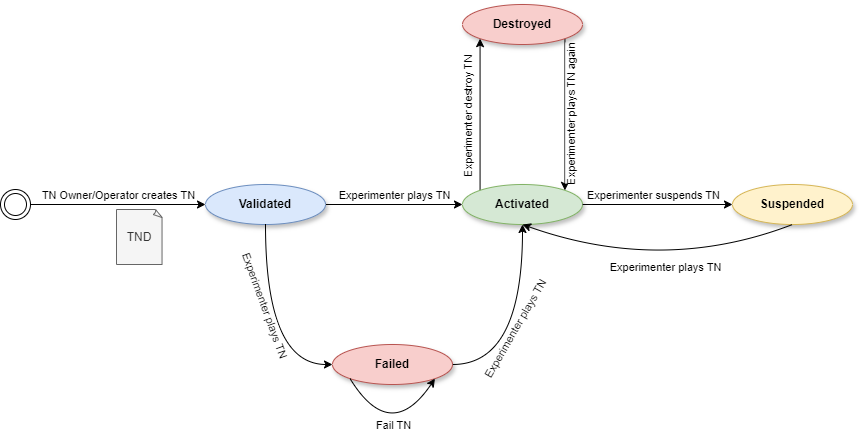

The diagram above was exported from draw.io. Its source (the exported page's mxGraphModel, read from the mxfile embedded in the PNG):
<mxGraphModel dx="1434" dy="746" grid="1" gridSize="10" guides="1" tooltips="1" connect="1" arrows="1" fold="1" page="1" pageScale="1" pageWidth="827" pageHeight="1169" math="0" shadow="0">
  <root>
    <mxCell id="0" />
    <mxCell id="1" parent="0" />
    <mxCell id="WIWipPIyYG1X73hAsyag-2" style="edgeStyle=orthogonalEdgeStyle;rounded=0;orthogonalLoop=1;jettySize=auto;html=1;entryX=0;entryY=1;entryDx=0;entryDy=0;exitX=0;exitY=0;exitDx=0;exitDy=0;" parent="1" source="fa4FeSXZY2sneAve9pFX-2" target="WIWipPIyYG1X73hAsyag-1" edge="1">
      <mxGeometry relative="1" as="geometry" />
    </mxCell>
    <mxCell id="WIWipPIyYG1X73hAsyag-3" value="Experimenter destroy TN" style="edgeLabel;html=1;align=center;verticalAlign=middle;resizable=0;points=[];rotation=-90;" parent="WIWipPIyYG1X73hAsyag-2" connectable="0" vertex="1">
      <mxGeometry x="0.0167" relative="1" as="geometry">
        <mxPoint x="-12" y="3" as="offset" />
      </mxGeometry>
    </mxCell>
    <mxCell id="fa4FeSXZY2sneAve9pFX-2" value="&lt;b&gt;Activated&lt;/b&gt;" style="ellipse;whiteSpace=wrap;html=1;shadow=1;fillColor=#d5e8d4;strokeColor=#82b366;" parent="1" vertex="1">
      <mxGeometry x="662" y="250" width="120" height="40" as="geometry" />
    </mxCell>
    <mxCell id="yZz3-7xbKPzXbkBPOg7f-8" value="Experimenter plays TN" style="edgeStyle=orthogonalEdgeStyle;rounded=0;orthogonalLoop=1;jettySize=auto;html=1;verticalAlign=bottom;" parent="1" source="yY9qmUEX3DpBMNIjSJe1-1" target="fa4FeSXZY2sneAve9pFX-2" edge="1">
      <mxGeometry relative="1" as="geometry" />
    </mxCell>
    <mxCell id="yY9qmUEX3DpBMNIjSJe1-1" value="&lt;b&gt;Validated&lt;/b&gt;" style="ellipse;whiteSpace=wrap;html=1;shadow=1;fillColor=#dae8fc;strokeColor=#6c8ebf;" parent="1" vertex="1">
      <mxGeometry x="405" y="250" width="120" height="40" as="geometry" />
    </mxCell>
    <mxCell id="yZz3-7xbKPzXbkBPOg7f-4" value="TN Owner/Operator creates TN" style="edgeStyle=orthogonalEdgeStyle;rounded=0;orthogonalLoop=1;jettySize=auto;html=1;entryX=0;entryY=0.5;entryDx=0;entryDy=0;verticalAlign=bottom;" parent="1" source="A_WOb0aHzAX7PD_KRezC-3" target="yY9qmUEX3DpBMNIjSJe1-1" edge="1">
      <mxGeometry relative="1" as="geometry">
        <mxPoint as="offset" />
        <mxPoint x="285" y="270" as="sourcePoint" />
      </mxGeometry>
    </mxCell>
    <mxCell id="yZz3-7xbKPzXbkBPOg7f-7" value="TND" style="whiteSpace=wrap;html=1;shape=mxgraph.basic.document;fillColor=#f5f5f5;fontColor=#333333;strokeColor=#666666;" parent="1" vertex="1">
      <mxGeometry x="316" y="275" width="46" height="55" as="geometry" />
    </mxCell>
    <mxCell id="5D5FwA2SSQigyPHS4fZP-1" value="&lt;b&gt;Suspended&lt;/b&gt;" style="ellipse;whiteSpace=wrap;html=1;shadow=1;fillColor=#fff2cc;strokeColor=#d6b656;" parent="1" vertex="1">
      <mxGeometry x="932" y="250" width="120" height="40" as="geometry" />
    </mxCell>
    <mxCell id="5D5FwA2SSQigyPHS4fZP-4" value="" style="endArrow=classic;html=1;rounded=0;exitX=1;exitY=0.5;exitDx=0;exitDy=0;" parent="1" source="fa4FeSXZY2sneAve9pFX-2" target="5D5FwA2SSQigyPHS4fZP-1" edge="1">
      <mxGeometry width="50" height="50" relative="1" as="geometry">
        <mxPoint x="812" y="310" as="sourcePoint" />
        <mxPoint x="862" y="260" as="targetPoint" />
      </mxGeometry>
    </mxCell>
    <mxCell id="5D5FwA2SSQigyPHS4fZP-5" value="Experimenter suspends TN" style="edgeLabel;html=1;align=center;verticalAlign=middle;resizable=0;points=[];" parent="5D5FwA2SSQigyPHS4fZP-4" connectable="0" vertex="1">
      <mxGeometry x="-0.4745" y="-1" relative="1" as="geometry">
        <mxPoint x="31" y="-11" as="offset" />
      </mxGeometry>
    </mxCell>
    <mxCell id="5D5FwA2SSQigyPHS4fZP-7" value="" style="curved=1;endArrow=classic;html=1;rounded=0;exitX=0.5;exitY=1;exitDx=0;exitDy=0;entryX=0.5;entryY=1;entryDx=0;entryDy=0;" parent="1" source="5D5FwA2SSQigyPHS4fZP-1" target="fa4FeSXZY2sneAve9pFX-2" edge="1">
      <mxGeometry width="50" height="50" relative="1" as="geometry">
        <mxPoint x="862" y="390" as="sourcePoint" />
        <mxPoint x="912" y="340" as="targetPoint" />
        <Array as="points">
          <mxPoint x="862" y="340" />
        </Array>
      </mxGeometry>
    </mxCell>
    <mxCell id="5D5FwA2SSQigyPHS4fZP-8" value="Experimenter plays TN" style="edgeLabel;html=1;align=center;verticalAlign=middle;resizable=0;points=[];" parent="5D5FwA2SSQigyPHS4fZP-7" connectable="0" vertex="1">
      <mxGeometry x="-0.1065" y="-20" relative="1" as="geometry">
        <mxPoint y="15" as="offset" />
      </mxGeometry>
    </mxCell>
    <mxCell id="A_WOb0aHzAX7PD_KRezC-3" value="" style="ellipse;shape=doubleEllipse;html=1;dashed=0;whiteSpace=wrap;aspect=fixed;" parent="1" vertex="1">
      <mxGeometry x="200" y="255" width="30" height="30" as="geometry" />
    </mxCell>
    <mxCell id="d1dHMeWgjPYRJwi6GH1A-4" style="edgeStyle=orthogonalEdgeStyle;rounded=0;orthogonalLoop=1;jettySize=auto;html=1;entryX=0.5;entryY=1;entryDx=0;entryDy=0;exitX=1;exitY=0.5;exitDx=0;exitDy=0;curved=1;" parent="1" source="d1dHMeWgjPYRJwi6GH1A-1" target="fa4FeSXZY2sneAve9pFX-2" edge="1">
      <mxGeometry relative="1" as="geometry" />
    </mxCell>
    <mxCell id="d1dHMeWgjPYRJwi6GH1A-6" value="Experimenter plays TN" style="edgeLabel;html=1;align=center;verticalAlign=middle;resizable=0;points=[];rotation=-60;" parent="d1dHMeWgjPYRJwi6GH1A-4" connectable="0" vertex="1">
      <mxGeometry x="0.22" relative="1" as="geometry">
        <mxPoint x="-8" y="23" as="offset" />
      </mxGeometry>
    </mxCell>
    <mxCell id="d1dHMeWgjPYRJwi6GH1A-1" value="&lt;b&gt;Failed&lt;/b&gt;" style="ellipse;whiteSpace=wrap;html=1;shadow=1;fillColor=#f8cecc;strokeColor=#b85450;" parent="1" vertex="1">
      <mxGeometry x="532" y="410" width="120" height="40" as="geometry" />
    </mxCell>
    <mxCell id="d1dHMeWgjPYRJwi6GH1A-3" value="" style="endArrow=classic;html=1;rounded=0;exitX=0.5;exitY=1;exitDx=0;exitDy=0;entryX=0;entryY=0.5;entryDx=0;entryDy=0;edgeStyle=orthogonalEdgeStyle;curved=1;" parent="1" source="yY9qmUEX3DpBMNIjSJe1-1" target="d1dHMeWgjPYRJwi6GH1A-1" edge="1">
      <mxGeometry width="50" height="50" relative="1" as="geometry">
        <mxPoint x="432" y="420" as="sourcePoint" />
        <mxPoint x="482" y="370" as="targetPoint" />
      </mxGeometry>
    </mxCell>
    <mxCell id="d1dHMeWgjPYRJwi6GH1A-5" value="Experimenter plays TN" style="edgeLabel;html=1;align=center;verticalAlign=middle;resizable=0;points=[];rotation=70;" parent="d1dHMeWgjPYRJwi6GH1A-3" connectable="0" vertex="1">
      <mxGeometry x="-0.4747" y="-2" relative="1" as="geometry">
        <mxPoint x="2" y="26" as="offset" />
      </mxGeometry>
    </mxCell>
    <mxCell id="9NeffdRxZNM7xzOlIs-S-1" style="edgeStyle=orthogonalEdgeStyle;rounded=0;orthogonalLoop=1;jettySize=auto;html=1;entryX=1;entryY=0;entryDx=0;entryDy=0;exitX=1;exitY=1;exitDx=0;exitDy=0;" edge="1" parent="1" source="WIWipPIyYG1X73hAsyag-1" target="fa4FeSXZY2sneAve9pFX-2">
      <mxGeometry relative="1" as="geometry" />
    </mxCell>
    <mxCell id="9NeffdRxZNM7xzOlIs-S-2" value="Experimenter plays TN again" style="edgeLabel;html=1;align=center;verticalAlign=middle;resizable=0;points=[];rotation=-90;" vertex="1" connectable="0" parent="9NeffdRxZNM7xzOlIs-S-1">
      <mxGeometry x="-0.1129" y="-2" relative="1" as="geometry">
        <mxPoint x="8" y="9" as="offset" />
      </mxGeometry>
    </mxCell>
    <mxCell id="WIWipPIyYG1X73hAsyag-1" value="&lt;b&gt;Destroyed&lt;/b&gt;" style="ellipse;whiteSpace=wrap;html=1;shadow=1;fillColor=#f8cecc;strokeColor=#b85450;" parent="1" vertex="1">
      <mxGeometry x="662" y="70" width="120" height="40" as="geometry" />
    </mxCell>
    <mxCell id="huq2IHNdYrzzzlSz62JI-1" value="" style="endArrow=classic;html=1;rounded=0;exitX=0;exitY=1;exitDx=0;exitDy=0;entryX=1;entryY=1;entryDx=0;entryDy=0;edgeStyle=orthogonalEdgeStyle;curved=1;" parent="1" source="d1dHMeWgjPYRJwi6GH1A-1" target="d1dHMeWgjPYRJwi6GH1A-1" edge="1">
      <mxGeometry width="50" height="50" relative="1" as="geometry">
        <mxPoint x="700" y="410" as="sourcePoint" />
        <mxPoint x="750" y="360" as="targetPoint" />
        <Array as="points">
          <mxPoint x="590" y="510" />
        </Array>
      </mxGeometry>
    </mxCell>
    <mxCell id="huq2IHNdYrzzzlSz62JI-3" value="Fail TN" style="edgeLabel;html=1;align=center;verticalAlign=middle;resizable=0;points=[];" parent="huq2IHNdYrzzzlSz62JI-1" connectable="0" vertex="1">
      <mxGeometry x="0.339" y="16" relative="1" as="geometry">
        <mxPoint y="12" as="offset" />
      </mxGeometry>
    </mxCell>
  </root>
</mxGraphModel>